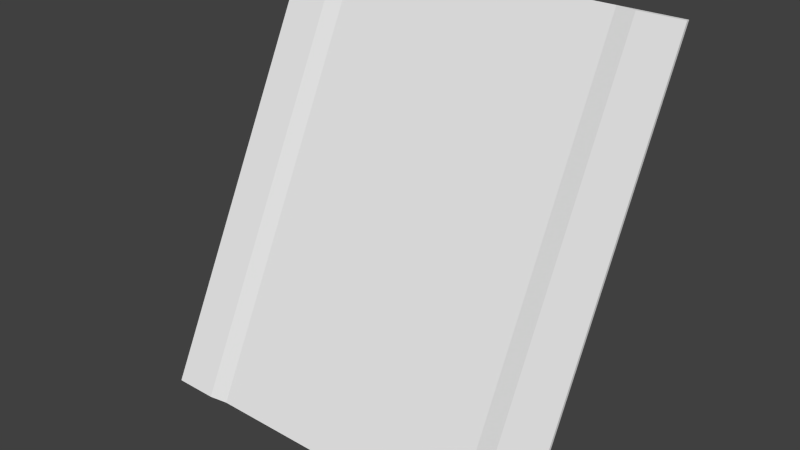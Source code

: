 # Source: med1_9d_ofs128_90.blend  (saved by Blender 2.76.0; exported with 4.5.12 LTS)
import bpy
from mathutils import Matrix  # noqa: F401  (used for matrix-valued properties, if any)

bpy.ops.wm.read_factory_settings(use_empty=True)
scene = bpy.context.scene
scene.name = 'Scene'

# ---- collections
col_collection_1 = bpy.data.collections.new('Collection 1'); scene.collection.children.link(col_collection_1)

# ---- materials (node trees are filled in below, after node groups)
mat_med1_9d = bpy.data.materials.new('med1_9d')
mat_med1_9d.alpha_threshold = 0.0
mat_med1_9d.use_transparent_shadow = False
mat_med1_9d.roughness = 0.5
mat_med1_9d.specular_intensity = 0.0

# ---- material node trees

# ---- world
world_world = bpy.data.worlds.new('World'); scene.world = world_world
world_world.color = (0.05088, 0.05088, 0.05088)
world_world.use_sun_shadow = False
world_world.sun_shadow_jitter_overblur = 0.0
world_world.cycles.sampling_method = 'MANUAL'
world_world.cycles.sample_map_resolution = 256

# ---- meshes
me_med1_9d = bpy.data.meshes.new('med1_9d')
me_med1_9d.from_pydata([(-1.28, 2.54, 1.28), (-1.28, 1.26, -1.28), (1.28, 2.54, 1.28), (1.28, 1.26, -1.28), (0.8794, 2.56, 1.28), (0.8794, 1.28, -1.28), (-0.88, 2.56, 1.28), (-0.88, 1.28, -1.28), (1.001, 1.26, -1.28), (1.001, 2.54, 1.28), (-1.0, 2.54, 1.28), (-1.0, 1.26, -1.28), (-1.28, 2.56, 1.28), (-1.28, 1.28, -1.28), (1.28, 2.56, 1.28), (1.28, 1.28, -1.28)], [], [(9, 8, 3), (6, 7, 5), (10, 11, 7), (5, 8, 9), (1, 11, 10), (2, 3, 15), (0, 12, 13), (11, 1, 13), (8, 5, 15), (9, 2, 14), (10, 6, 12), (2, 9, 3), (4, 6, 5), (6, 10, 7), (4, 5, 9), (0, 1, 10), (14, 2, 15), (1, 0, 13), (7, 11, 13), (3, 8, 15), (4, 9, 14), (0, 10, 12)])
_uv = me_med1_9d.uv_layers.new(name='UVMap')
_uv.uv.foreach_set('vector', [0.0, 0.8909, 1.0, 0.8909, 1.0, 1.0, 0.0, 0.1563, 1.0, 0.1563, 1.0, 0.8435, 0.0, 0.1094, 1.0, 0.1094, 1.0, 0.1563, 1.0, 0.8435, 1.0, 0.8909, 0.0, 0.8909, 1.0, 0.0, 1.0, 0.1094, 0.0, 0.1094, 0.0, 1.0, 1.0, 1.0, 1.0, 1.0, 0.0, 0.0, 0.0, 0.0, 1.0, 0.0, 1.0, 0.1094, 1.0, 0.0, 1.0, 0.0, 1.0, 0.8909, 1.0, 0.8435, 1.0, 1.0, 0.0, 0.8909, 0.0, 1.0, 0.0, 1.0, 0.0, 0.1094, 0.0, 0.1563, 0.0, 0.0, 0.0, 1.0, 0.0, 0.8909, 1.0, 1.0, 0.0, 0.8435, 0.0, 0.1563, 1.0, 0.8435, 0.0, 0.1563, 0.0, 0.1094, 1.0, 0.1563, 0.0, 0.8435, 1.0, 0.8435, 0.0, 0.8909, 0.0, 0.0, 1.0, 0.0, 0.0, 0.1094, 0.0, 1.0, 0.0, 1.0, 1.0, 1.0, 1.0, 0.0, 0.0, 0.0, 1.0, 0.0, 1.0, 0.1563, 1.0, 0.1094, 1.0, 0.0, 1.0, 1.0, 1.0, 0.8909, 1.0, 1.0, 0.0, 0.8435, 0.0, 0.8909, 0.0, 1.0, 0.0, 0.0, 0.0, 0.1094, 0.0, 0.0])
me_med1_9d.materials.append(mat_med1_9d)
me_med1_9d.use_remesh_preserve_volume = False
me_med1_9d.use_remesh_preserve_attributes = False
me_med1_9d.use_mirror_vertex_groups = False
me_med1_9d.update()

# ---- objects
ob_med1_9d_mesh_ofs128_90 = bpy.data.objects.new('med1_9d_mesh_ofs128_90', me_med1_9d)

# ---- transforms, parenting, visibility, modifiers, constraints
ob_med1_9d_mesh_ofs128_90.location = (0.0, 0.0, 0.0)
ob_med1_9d_mesh_ofs128_90.lineart.crease_threshold = 0.0

# ---- collection membership
col_collection_1.objects.link(ob_med1_9d_mesh_ofs128_90)

# ---- scene / render settings (as saved in the file)
scene.frame_start = 1; scene.frame_end = 2; scene.frame_set(1)
scene.render.engine = 'BLENDER_EEVEE_NEXT'
scene.render.resolution_percentage = 50
scene.render.dither_intensity = 0.0
scene.cycles.use_denoising = False
scene.cycles.samples = 10
scene.cycles.sampling_pattern = 'TABULATED_SOBOL'
scene.cycles.light_sampling_threshold = 0.0
scene.cycles.use_adaptive_sampling = False
scene.cycles.use_light_tree = False
scene.cycles.blur_glossy = 0.0
scene.cycles.pixel_filter_type = 'GAUSSIAN'
scene.cycles.sample_clamp_indirect = 0.0
scene.view_settings.view_transform = 'Standard'
bpy.context.view_layer.update()

# ---- added for rendering (the .blend has no active camera and no usable light): camera, sun
cam_auto = bpy.data.cameras.new('AutoCamera')
cam_auto.lens = 50.0
cam_auto.sensor_width = 36.0
cam_auto.clip_end = 1000.0
ob_auto_camera = bpy.data.objects.new('AutoCamera', cam_auto)
scene.collection.objects.link(ob_auto_camera)
ob_auto_camera.location = (3.55905, -2.36089, 2.84728)
ob_auto_camera.rotation_euler = (1.09748, -7.21219e-08, 0.694738)
scene.camera = ob_auto_camera
light_auto_sun = bpy.data.lights.new('AutoSun', 'SUN')
light_auto_sun.energy = 3.0
light_auto_sun.angle = 0.0523599
ob_auto_sun = bpy.data.objects.new('AutoSun', light_auto_sun)
scene.collection.objects.link(ob_auto_sun)
ob_auto_sun.rotation_euler = (0.872665, 0.174533, 0.523599)
bpy.context.view_layer.update()
